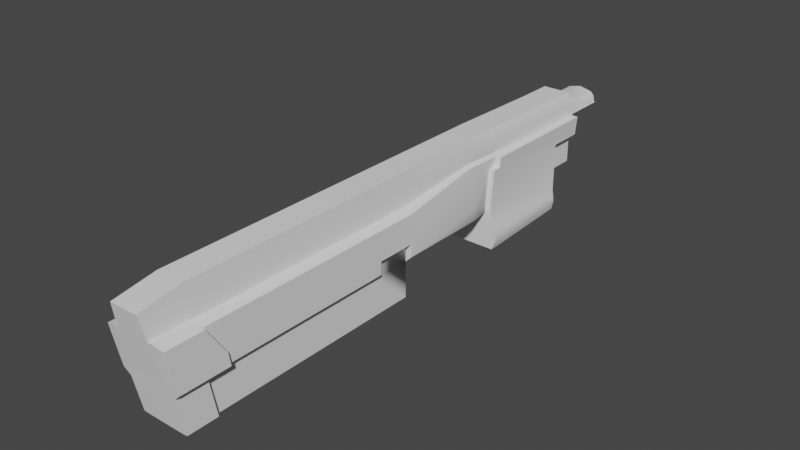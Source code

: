 # Source: mg.blend  (saved by Blender 3.0.42; exported with 4.5.12 LTS)
import bpy
from mathutils import Matrix  # noqa: F401  (used for matrix-valued properties, if any)

bpy.ops.wm.read_factory_settings(use_empty=True)
scene = bpy.context.scene
scene.name = 'Scene'

# ---- collections
col_collection = bpy.data.collections.new('Collection'); scene.collection.children.link(col_collection)

# ---- node groups
ng_auto_smooth = bpy.data.node_groups.new('Auto Smooth', 'GeometryNodeTree')
_s = ng_auto_smooth.interface.new_socket(name='Geometry', in_out='OUTPUT', socket_type='NodeSocketGeometry')
_s = ng_auto_smooth.interface.new_socket(name='Geometry', in_out='INPUT', socket_type='NodeSocketGeometry')
_s = ng_auto_smooth.interface.new_socket(name='Angle', in_out='INPUT', socket_type='NodeSocketFloat')
_s.subtype = 'ANGLE'
_s.min_value = 0.0
_s.max_value = 3.142
ng_auto_smooth.is_modifier = True
_N = ng_auto_smooth.nodes; _L = ng_auto_smooth.links
n0 = _N.new('NodeGroupOutput'); n0.name = 'Group Output'; n0.location = (480, -100)
n1 = _N.new('NodeGroupInput'); n1.name = 'Group Input'; n1.location = (-420, -300)
n2 = _N.new('NodeGroupInput'); n2.name = 'Group Input.001'; n2.location = (-60, -100)
n3 = _N.new('GeometryNodeSetShadeSmooth'); n3.name = 'Set Shade Smooth'; n3.location = (120, -100)
n3.domain = 'EDGE'
n4 = _N.new('GeometryNodeSetShadeSmooth'); n4.name = 'Set Shade Smooth.001'; n4.location = (300, -100)
n5 = _N.new('GeometryNodeInputMeshEdgeAngle'); n5.name = 'Edge Angle'; n5.location = (-420, -220)
n6 = _N.new('GeometryNodeInputEdgeSmooth'); n6.name = 'Is Edge Smooth'; n6.location = (-60, -160)
n7 = _N.new('GeometryNodeInputShadeSmooth'); n7.name = 'Is Face Smooth'; n7.location = (-240, -340)
n8 = _N.new('FunctionNodeBooleanMath'); n8.name = 'Boolean Math'; n8.location = (-60, -220)
n9 = _N.new('FunctionNodeCompare'); n9.name = 'Compare'; n9.location = (-240, -180)
n9.operation = 'LESS_EQUAL'
_L.new(n5.outputs[0], n9.inputs[0])
_L.new(n4.outputs[0], n0.inputs[0])
_L.new(n1.outputs[1], n9.inputs[1])
_L.new(n9.outputs[0], n8.inputs[0])
_L.new(n7.outputs[0], n8.inputs[1])
_L.new(n2.outputs[0], n3.inputs[0])
_L.new(n6.outputs[0], n3.inputs[1])
_L.new(n3.outputs[0], n4.inputs[0])
_L.new(n8.outputs[0], n3.inputs[2])
n0.is_active_output = True

# ---- world
world_world = bpy.data.worlds.new('World'); scene.world = world_world
world_world.use_nodes = True; world_world.node_tree.nodes.clear()
_N = world_world.node_tree.nodes; _L = world_world.node_tree.links
n0 = _N.new('ShaderNodeOutputWorld'); n0.name = 'World Output'; n0.location = (300, 300)
n1 = _N.new('ShaderNodeBackground'); n1.name = 'Background'; n1.location = (10, 300)
n1.inputs[0].default_value = (0.05088, 0.05088, 0.05088, 1.0)
_L.new(n1.outputs[0], n0.inputs[0])
n0.is_active_output = True
world_world.color = (0.05088, 0.05088, 0.05088)
world_world.use_sun_shadow = False
world_world.sun_shadow_jitter_overblur = 0.0

# ---- meshes
me_plane = bpy.data.meshes.new('Plane')
me_plane.from_pydata([(0.5314, 5.311, 1.655), (0.7383, -4.682, 0.6206), (0.7383, -4.845, 1.421), (0.7383, 5.311, 0.6206), (0.7383, 1.634, 0.6206), (0.7383, 2.74, 0.6206), (0.7383, 1.634, 1.421), (0.7383, 2.74, 1.421), (0.7383, -4.606, 0.2613), (0.7383, 5.311, 0.2613), (0.7383, 1.634, 0.2613), (0.7383, 2.74, 0.2613), (0.5703, -4.576, 0.09587), (0.5703, 5.311, 0.09587), (0.5703, 1.634, 0.09587), (0.5703, 2.73, 0.09587), (0.5703, -4.361, -0.9117), (0.5703, 1.634, -0.9117), (0.0, -4.362, -0.9117), (0.0, 1.634, -0.9117), (0.4442, 5.311, 1.744), (0.4667, -4.881, 1.518), (0.4667, 1.634, 1.518), (0.4667, 2.74, 1.518), (0.7383, -3.26, 0.6206), (0.7383, -3.79, 1.421), (0.7383, -3.199, 0.2613), (0.5703, -3.694, 0.09587), (0.5703, -3.505, -0.9117), (0.0, -3.18, -0.9117), (0.4667, -3.812, 1.518), (0.8493, -4.836, 1.433), (0.8493, -4.678, 0.633), (0.8493, -4.604, 0.2737), (0.6813, -4.576, 0.1083), (0.6813, -4.361, -0.8993), (0.5777, -4.879, 1.531), (0.8493, -3.257, 0.633), (0.8493, -3.784, 1.433), (0.8493, -3.197, 0.2737), (0.6813, -3.694, 0.1083), (0.6813, -3.505, -0.8993), (0.5777, -3.811, 1.531), (0.0, 1.634, 0.09587), (0.5703, 2.73, -0.9117), (0.0, 2.73, -0.9117), (0.0, 2.73, 0.09587), (0.5703, 2.74, 0.6442), (0.5703, 1.634, 0.6442), (0.0, 5.311, 0.09587), (0.3855, 5.311, 2.37), (0.3855, -5.023, 2.178), (0.3855, 1.634, 2.37), (0.3855, 2.74, 2.37), (0.3855, -3.852, 2.37), (0.0, 5.311, 2.37), (0.0, -5.023, 2.178), (0.0, 1.634, 2.37), (0.0, 2.74, 2.37), (0.0, -3.852, 2.37), (0.0, -4.881, 1.518), (0.0, -4.682, 0.6206), (0.3761, -4.682, 0.6206), (0.3579, -4.606, 0.2613), (0.0, -4.606, 0.2613), (0.0, -4.576, 0.09587), (0.5024, 6.154, 1.744), (0.3855, 6.154, 2.37), (0.0, 6.154, 2.37), (0.5748, 6.158, 1.655), (0.5442, 6.161, 1.36), (0.4676, 6.167, 0.2613), (0.4787, 6.148, 0.09587), (0.0, 6.148, 0.09587), (0.5364, 9.105, 1.744), (0.3855, 9.105, 2.312), (0.0, 9.105, 2.312), (0.4261, 1.634, 1.944), (0.4261, -3.832, 1.944), (0.4261, 2.74, 1.944), (0.4261, -4.952, 1.848), (0.4503, 5.311, 2.071), (0.0, -4.952, 1.848), (0.5312, 6.154, 2.071), (0.5483, 9.105, 1.973), (0.5748, 9.111, 1.655), (0.5015, 9.101, 0.2505), (0.0, 9.101, 0.2505), (0.3855, 6.392, 2.365), (0.0, 6.392, 2.365), (0.5051, 6.392, 1.744), (0.5326, 6.392, 2.063), (0.5015, 6.148, -0.6787), (0.0, 6.148, -0.6787), (0.5442, 6.398, 1.36), (0.5748, 6.396, 1.655), (0.6299, 6.167, 0.2613), (0.7065, 6.161, 1.36), (0.7329, 6.148, -0.2505), (0.7065, 9.113, 1.36), (0.7371, 9.111, 1.655), (0.6895, 9.115, 1.117), (0.7014, 9.101, -0.2505), (0.7329, 6.386, -0.2505), (0.7065, 6.398, 1.36), (0.6299, 6.405, 0.2613), (0.7371, 6.396, 1.655), (0.5015, 6.148, -0.4289), (0.0, 6.148, -0.4289), (0.5015, 9.101, -0.4289), (0.0, 9.101, -0.4289), (0.5015, 6.148, -0.9333), (0.0, 6.148, -0.9333), (0.8153, 6.386, -0.4289), (0.8153, 6.148, -0.4289), (0.7332, 9.101, -0.4289), (0.5015, 9.101, -0.6787), (0.0, 9.101, -0.6787), (0.836, 6.386, -0.6787), (0.836, 6.148, -0.6787), (0.7539, 9.101, -0.5934), (0.5015, 9.101, -0.8481), (0.0, 9.101, -0.8481), (0.0, 6.386, -0.9333), (0.5015, 6.386, -0.9333), (0.7304, 6.386, -0.9333), (0.7304, 6.148, -0.9333), (0.6989, 9.101, -0.8481), (0.5748, 10.12, 1.655), (0.7065, 10.12, 1.36), (0.7371, 10.12, 1.655), (0.6895, 10.12, 1.117), (0.5364, 10.09, 1.744), (0.3855, 10.09, 2.312), (0.0, 10.09, 2.312), (0.5483, 10.09, 1.973), (0.4905, 9.115, 1.117), (0.4905, 10.12, 1.117), (0.5015, 10.11, 0.2505), (0.0, 10.11, 0.2505), (0.5031, 10.11, 1.657), (0.4773, 10.09, 1.737), (0.3574, 10.09, 2.158), (0.0, 10.09, 2.242), (0.453, 10.09, 1.94), (0.5031, 10.72, 1.659), (0.4773, 10.72, 1.71), (0.3574, 10.72, 1.953), (0.0, 10.72, 2.037), (0.453, 10.72, 1.842), (0.5031, 11.42, 1.659), (0.4773, 11.42, 1.71), (0.3574, 11.42, 1.953), (0.0, 11.42, 2.037), (0.453, 11.42, 1.842)], [], [(5, 3, 0, 7), (24, 4, 6, 25), (4, 5, 7, 6), (28, 27, 40, 41), (3, 5, 11, 9), (1, 8, 33, 32), (9, 11, 15, 13), (24, 25, 38, 37), (28, 16, 18, 29), (6, 7, 23, 22), (25, 6, 22, 30), (7, 0, 20, 23), (21, 2, 31, 36), (17, 28, 29, 19), (14, 27, 28, 17), (10, 26, 27, 14), (4, 24, 26, 10), (8, 12, 34, 33), (37, 32, 33, 39), (39, 33, 34, 40), (40, 34, 35, 41), (31, 38, 42, 36), (32, 37, 38, 31), (2, 1, 32, 31), (30, 21, 36, 42), (12, 16, 35, 34), (27, 26, 39, 40), (25, 30, 42, 38), (16, 28, 41, 35), (26, 24, 37, 39), (14, 17, 44, 15), (15, 44, 45, 46), (43, 14, 15, 46), (17, 19, 45, 44), (47, 15, 11, 5), (4, 10, 14, 48), (4, 48, 47, 5), (15, 47, 48, 14), (46, 49, 13, 15), (78, 77, 52, 54), (77, 79, 53, 52), (80, 78, 54, 51), (79, 81, 50, 53), (52, 53, 58, 57), (53, 50, 55, 58), (51, 54, 59, 56), (54, 52, 57, 59), (80, 51, 56, 82), (61, 62, 21, 60), (1, 2, 21, 62), (61, 64, 63, 62), (8, 1, 62, 63), (65, 18, 16, 12), (64, 65, 12, 63), (12, 8, 63), (55, 50, 67, 68), (81, 20, 66, 83), (3, 9, 71, 70), (0, 3, 70, 69), (0, 69, 66, 20), (72, 71, 9, 13), (49, 73, 72, 13), (89, 88, 75, 76), (91, 90, 74, 84), (88, 91, 84, 75), (50, 81, 83, 67), (21, 80, 82, 60), (23, 20, 81, 79), (21, 30, 78, 80), (22, 23, 79, 77), (30, 22, 77, 78), (87, 86, 109, 110), (94, 70, 97, 104), (72, 73, 108, 107), (95, 85, 74, 90), (69, 95, 90, 66), (70, 71, 96, 97), (95, 94, 104, 106), (69, 70, 94, 95), (98, 72, 107, 114), (67, 83, 91, 88), (83, 66, 90, 91), (68, 67, 88, 89), (106, 104, 99, 100), (105, 103, 102, 101), (104, 105, 101, 99), (97, 96, 105, 104), (96, 98, 103, 105), (85, 95, 106, 100), (71, 72, 98, 96), (102, 103, 113, 115), (109, 115, 120, 116), (113, 114, 119, 118), (114, 107, 92, 119), (110, 109, 116, 117), (86, 102, 115, 109), (103, 98, 114, 113), (116, 120, 127, 121), (118, 119, 126, 125), (119, 92, 111, 126), (117, 116, 121, 122), (107, 108, 93, 92), (115, 113, 118, 120), (124, 123, 122, 121), (111, 124, 125, 126), (111, 112, 123, 124), (124, 121, 127, 125), (92, 93, 112, 111), (120, 118, 125, 127), (85, 100, 130, 128), (99, 101, 131, 129), (100, 99, 129, 130), (84, 74, 132, 135), (76, 75, 133, 134), (75, 84, 135, 133), (74, 85, 128, 132), (101, 102, 86, 136), (131, 101, 136, 137), (136, 86, 138, 137), (86, 87, 139, 138), (134, 133, 142, 143), (135, 132, 141, 144), (133, 135, 144, 142), (132, 128, 140, 141), (142, 144, 149, 147), (141, 140, 145, 146), (143, 142, 147, 148), (144, 141, 146, 149), (148, 147, 152, 153), (149, 146, 151, 154), (147, 149, 154, 152), (146, 145, 150, 151)])
me_plane.polygons.foreach_set('use_smooth', [1, 1, 1, 1, 1, 1, 1, 1, 1, 1, 1, 1, 1, 1, 1, 1, 1, 1, 1, 1, 1, 1, 1, 1, 1, 1, 1, 1, 1, 1, 1, 1, 1, 1, 1, 1, 1, 1, 1, 1, 1, 1, 1, 1, 1, 1, 1, 1, 1, 1, 1, 1, 1, 1, 1, 1, 1, 1, 1, 1, 1, 1, 1, 1, 1, 1, 1, 1, 1, 1, 1, 0, 1, 1, 1, 1, 1, 1, 1, 1, 1, 1, 1, 1, 1, 1, 1, 1, 1, 1, 1, 0, 1, 1, 0, 0, 1, 0, 1, 1, 0, 1, 1, 1, 1, 1, 1, 1, 1, 1, 1, 1, 1, 1, 1, 1, 1, 1, 1, 0, 1, 1, 1, 1, 1, 1, 1, 1, 1, 1, 1, 1])
_uv = me_plane.uv_layers.new(name='UVMap')
_uv.uv.foreach_set('vector', [0.0, 0.0, 0.0, 0.0, 0.0, 0.0, 0.0, 0.0, 0.0, 0.0, 0.0, 0.0, 0.0, 0.0, 0.0, 0.0, 0.0, 0.0, 0.0, 0.0, 0.0, 0.0, 0.0, 0.0, 0.0, 0.0, 0.0, 0.0, 0.0, 0.0, 0.0, 0.0, 0.0, 0.0, 0.0, 0.0, 0.0, 0.0, 0.0, 0.0, 0.0, 0.0, 0.0, 0.0, 0.0, 0.0, 0.0, 0.0, 0.0, 0.0, 0.0, 0.0, 0.0, 0.0, 0.0, 0.0, 0.0, 0.0, 0.0, 0.0, 0.0, 0.0, 0.0, 0.0, 0.0, 0.0, 0.0, 0.0, 0.0, 0.0, 0.0, 0.0, 0.0, 0.0, 0.0, 0.0, 0.0, 0.0, 0.0, 0.0, 0.0, 0.0, 0.0, 0.0, 0.0, 0.0, 0.0, 0.0, 0.0, 0.0, 0.0, 0.0, 0.0, 0.0, 0.0, 0.0, 0.0, 0.0, 0.0, 0.0, 0.0, 0.0, 0.0, 0.0, 0.0, 0.0, 0.0, 0.0, 0.0, 0.0, 0.0, 0.0, 0.0, 0.0, 0.0, 0.0, 0.0, 0.0, 0.0, 0.0, 0.0, 0.0, 0.0, 0.0, 0.0, 0.0, 0.0, 0.0, 0.0, 0.0, 0.0, 0.0, 0.0, 0.0, 0.0, 0.0, 0.0, 0.0, 0.0, 0.0, 0.0, 0.0, 0.0, 0.0, 0.0, 0.0, 0.0, 0.0, 0.0, 0.0, 0.0, 0.0, 0.0, 0.0, 0.0, 0.0, 0.0, 0.0, 0.0, 0.0, 0.0, 0.0, 0.0, 0.0, 0.0, 0.0, 0.0, 0.0, 0.0, 0.0, 0.0, 0.0, 0.0, 0.0, 0.0, 0.0, 0.0, 0.0, 0.0, 0.0, 0.0, 0.0, 0.0, 0.0, 0.0, 0.0, 0.0, 0.0, 0.0, 0.0, 0.0, 0.0, 0.0, 0.0, 0.0, 0.0, 0.0, 0.0, 0.0, 0.0, 0.0, 0.0, 0.0, 0.0, 0.0, 0.0, 0.0, 0.0, 0.0, 0.0, 0.0, 0.0, 0.0, 0.0, 0.0, 0.0, 0.0, 0.0, 0.0, 0.0, 0.0, 0.0, 0.0, 0.0, 0.0, 0.0, 0.0, 0.0, 0.0, 0.0, 0.0, 0.0, 0.0, 0.0, 0.0, 0.0, 0.0, 0.0, 0.0, 0.0, 0.0, 0.0, 0.0, 0.0, 0.0, 0.0, 0.0, 0.0, 0.0, 0.0, 0.0, 0.0, 0.0, 0.0, 0.0, 0.0, 0.0, 0.0, 0.0, 0.0, 0.0, 0.0, 0.0, 0.0, 0.0, 0.0, 0.0, 0.0, 0.0, 0.0, 0.0, 0.0, 0.0, 0.0, 0.0, 0.0, 0.0, 0.0, 0.0, 0.0, 0.0, 0.0, 0.0, 0.0, 0.0, 0.0, 0.0, 0.0, 0.0, 0.0, 0.0, 0.0, 0.0, 0.0, 0.0, 0.0, 0.0, 0.0, 0.0, 0.0, 0.0, 0.0, 0.0, 0.0, 0.0, 0.0, 0.0, 0.0, 0.0, 0.0, 0.0, 0.0, 0.0, 0.0, 0.0, 0.0, 0.0, 0.0, 0.0, 0.0, 0.0, 0.0, 0.0, 0.0, 0.0, 0.0, 0.0, 0.0, 0.0, 0.0, 0.0, 0.0, 0.0, 0.0, 0.0, 0.0, 0.0, 0.0, 0.0, 0.0, 0.0, 0.0, 0.0, 0.0, 0.0, 0.0, 0.0, 0.0, 0.0, 0.0, 0.0, 0.0, 0.0, 0.0, 0.0, 0.0, 0.0, 0.0, 0.0, 0.0, 0.0, 0.0, 0.0, 0.0, 0.0, 0.0, 0.0, 0.0, 0.0, 0.0, 0.0, 0.0, 0.0, 0.0, 0.0, 0.0, 0.0, 0.0, 0.0, 0.0, 0.0, 0.0, 0.0, 0.0, 0.0, 0.0, 0.0, 0.0, 0.0, 0.0, 0.0, 0.0, 0.0, 0.0, 0.0, 0.0, 0.0, 0.0, 0.0, 0.0, 0.0, 0.0, 0.0, 0.0, 0.0, 0.0, 0.0, 0.0, 0.0, 0.0, 0.0, 0.0, 0.0, 0.0, 0.0, 0.0, 0.0, 0.0, 0.0, 0.0, 0.0, 0.0, 0.0, 0.0, 0.0, 0.0, 0.0, 0.0, 0.0, 0.0, 0.0, 0.0, 0.0, 0.0, 0.0, 0.0, 0.0, 0.0, 0.0, 0.0, 0.0, 0.0, 0.0, 0.0, 0.0, 0.0, 0.0, 0.0, 0.0, 0.0, 0.0, 0.0, 0.0, 0.0, 0.0, 0.0, 0.0, 0.0, 0.0, 0.0, 0.0, 0.0, 0.0, 0.0, 0.0, 0.0, 0.0, 0.0, 0.0, 0.0, 0.0, 0.0, 0.0, 0.0, 0.0, 0.0, 0.0, 0.0, 0.0, 0.0, 0.0, 0.0, 0.0, 0.0, 0.0, 0.0, 0.0, 0.0, 0.0, 0.0, 0.0, 0.0, 0.0, 0.0, 0.0, 0.0, 0.0, 0.0, 0.0, 0.0, 0.0, 0.0, 0.0, 0.0, 0.0, 0.0, 0.0, 0.0, 0.0, 0.0, 0.0, 0.0, 0.0, 0.0, 0.0, 0.0, 0.0, 0.0, 0.0, 0.0, 0.0, 0.0, 0.0, 0.0, 0.0, 0.0, 0.0, 0.0, 0.0, 0.0, 0.0, 0.0, 0.0, 0.0, 0.0, 0.0, 0.0, 0.0, 0.0, 0.0, 0.0, 0.0, 0.0, 0.0, 0.0, 0.0, 0.0, 0.0, 0.0, 0.0, 0.0, 0.0, 0.0, 0.0, 0.0, 0.0, 0.0, 0.0, 0.0, 0.0, 0.0, 0.0, 0.0, 0.0, 0.0, 0.0, 0.0, 0.0, 0.0, 0.0, 0.0, 0.0, 0.0, 0.0, 0.0, 0.0, 0.0, 0.0, 0.0, 0.0, 0.0, 0.0, 0.0, 0.0, 0.0, 0.0, 0.0, 0.0, 0.0, 0.0, 0.0, 0.0, 0.0, 0.0, 0.0, 0.0, 0.0, 0.0, 0.0, 0.0, 0.0, 0.0, 0.0, 0.0, 0.0, 0.0, 0.0, 0.0, 0.0, 0.0, 0.0, 0.0, 0.0, 0.0, 0.0, 0.0, 0.0, 0.0, 0.0, 0.0, 0.0, 0.0, 0.0, 0.0, 0.0, 0.0, 0.0, 0.0, 0.0, 0.0, 0.0, 0.0, 0.0, 0.0, 0.0, 0.0, 0.0, 0.0, 0.0, 0.0, 0.0, 0.0, 0.0, 0.0, 0.0, 0.0, 0.0, 0.0, 0.0, 0.0, 0.0, 0.0, 0.0, 0.0, 0.0, 0.0, 0.0, 0.0, 0.0, 0.0, 0.0, 0.0, 0.0, 0.0, 0.0, 0.0, 0.0, 0.0, 0.0, 0.0, 0.0, 0.0, 0.0, 0.0, 0.0, 0.0, 0.0, 0.0, 0.0, 0.0, 0.0, 0.0, 0.0, 0.0, 0.0, 0.0, 0.0, 0.0, 0.0, 0.0, 0.0, 0.0, 0.0, 0.0, 0.0, 0.0, 0.0, 0.0, 0.0, 0.0, 0.0, 0.0, 0.0, 0.0, 0.0, 0.0, 0.0, 0.0, 0.0, 0.0, 0.0, 0.0, 0.0, 0.0, 0.0, 0.0, 0.0, 0.0, 0.0, 0.0, 0.0, 0.0, 0.0, 0.0, 0.0, 0.0, 0.0, 0.0, 0.0, 0.0, 0.0, 0.0, 0.0, 0.0, 0.0, 0.0, 0.0, 0.0, 0.0, 0.0, 0.0, 0.0, 0.0, 0.0, 0.0, 0.0, 0.0, 0.0, 0.0, 0.0, 0.0, 0.0, 0.0, 0.0, 0.0, 0.0, 0.0, 0.0, 0.0, 0.0, 0.0, 0.0, 0.0, 0.0, 0.0, 0.0, 0.0, 0.0, 0.0, 0.0, 0.0, 0.0, 0.0, 0.0, 0.0, 0.0, 0.0, 0.0, 0.0, 0.0, 0.0, 0.0, 0.0, 0.0, 0.0, 0.0, 0.0, 0.0, 0.0, 0.0, 0.0, 0.0, 0.0, 0.0, 0.0, 0.0, 0.0, 0.0, 0.0, 0.0, 0.0, 0.0, 0.0, 0.0, 0.0, 0.0, 0.0, 0.0, 0.0, 0.0, 0.0, 0.0, 0.0, 0.0, 0.0, 0.0, 0.0, 0.0, 0.0, 0.0, 0.0, 0.0, 0.0, 0.0, 0.0, 0.0, 0.0, 0.0, 0.0, 0.0, 0.0, 0.0, 0.0, 0.0, 0.0, 0.0, 0.0, 0.0, 0.0, 0.0, 0.0, 0.0, 0.0, 0.0, 0.0, 0.0, 0.0, 0.0, 0.0, 0.0, 0.0, 0.0, 0.0, 0.0, 0.0, 0.0, 0.0, 0.0, 0.0, 0.0, 0.0, 0.0, 0.0, 0.0, 0.0, 0.0, 0.0, 0.0, 0.0, 0.0, 0.0, 0.0, 0.0, 0.0, 0.0, 0.0, 0.0, 0.0, 0.0, 0.0, 0.0, 0.0, 0.0, 0.0, 0.0, 0.0, 0.0, 0.0, 0.0, 0.0, 0.0, 0.0, 0.0, 0.0, 0.0, 0.0, 0.0, 0.0, 0.0, 0.0, 0.0, 0.0, 0.0, 0.0, 0.0, 0.0, 0.0, 0.0, 0.0, 0.0, 0.0, 0.0, 0.0, 0.0, 0.0, 0.0, 0.0, 0.0, 0.0, 0.0, 0.0, 0.0, 0.0, 0.0, 0.0, 0.0, 0.0, 0.0, 0.0, 0.0, 0.0, 0.0, 0.0, 0.0, 0.0, 0.0, 0.0, 0.0, 0.0, 0.0, 0.0, 0.0, 0.0, 0.0, 0.0, 0.0, 0.0, 0.0, 0.0, 0.0, 0.0, 0.0, 0.0, 0.0, 0.0, 0.0, 0.0, 0.0, 0.0, 0.0, 0.0, 0.0, 0.0, 0.0, 0.0, 0.0, 0.0, 0.0, 0.0, 0.0, 0.0, 0.0, 0.0, 0.0, 0.0, 0.0, 0.0, 0.0, 0.0, 0.0, 0.0, 0.0, 0.0, 0.0, 0.0, 0.0, 0.0, 0.0, 0.0, 0.0, 0.0, 0.0, 0.0, 0.0, 0.0, 0.0, 0.0, 0.0, 0.0, 0.0, 0.0, 0.0, 0.0, 0.0, 0.0, 0.0, 0.0, 0.0, 0.0, 0.0, 0.0, 0.0, 0.0, 0.0, 0.0, 0.0, 0.0, 0.0, 0.0, 0.0, 0.0, 0.0, 0.0, 0.0, 0.0, 0.0, 0.0, 0.0, 0.0, 0.0, 0.0, 0.0, 0.0, 0.0, 0.0, 0.0, 0.0, 0.0, 0.0, 0.0, 0.0, 0.0, 0.0, 0.0, 0.0, 0.0, 0.0, 0.0, 0.0, 0.0, 0.0, 0.0, 0.0, 0.0])
me_plane.use_remesh_fix_poles = True
me_plane.use_remesh_preserve_attributes = False
me_plane.update()

# ---- objects
ob_plane = bpy.data.objects.new('Plane', me_plane)

# ---- transforms, parenting, visibility, modifiers, constraints
ob_plane.location = (0.0, 0.0, 5.0)
_m = ob_plane.modifiers.new('Mirror', 'MIRROR')
_m.use_clip = True
_m = ob_plane.modifiers.new('Auto Smooth', 'NODES')
_m.node_group = ng_auto_smooth
_gi = [s.identifier for s in ng_auto_smooth.interface.items_tree if s.item_type == 'SOCKET' and s.in_out == 'INPUT']
_m[_gi[1]] = 0.5236  # Angle

# ---- collection membership
col_collection.objects.link(ob_plane)

# ---- scene / render settings (as saved in the file)
scene.frame_start = 1; scene.frame_end = 250; scene.frame_set(1)
scene.render.engine = 'BLENDER_EEVEE_NEXT'
scene.cycles.sampling_pattern = 'TABULATED_SOBOL'
scene.cycles.use_light_tree = False
scene.view_settings.view_transform = 'Filmic'
bpy.context.view_layer.update()

# ---- added for rendering (the .blend has no active camera and no usable light): camera, sun
cam_auto = bpy.data.cameras.new('AutoCamera')
cam_auto.lens = 50.0
cam_auto.sensor_width = 36.0
cam_auto.clip_end = 1000.0
ob_auto_camera = bpy.data.objects.new('AutoCamera', cam_auto)
scene.collection.objects.link(ob_auto_camera)
ob_auto_camera.location = (15.5987, -15.5193, 18.1971)
ob_auto_camera.rotation_euler = (1.09748, -7.21219e-08, 0.694738)
scene.camera = ob_auto_camera
light_auto_sun = bpy.data.lights.new('AutoSun', 'SUN')
light_auto_sun.energy = 3.0
light_auto_sun.angle = 0.0523599
ob_auto_sun = bpy.data.objects.new('AutoSun', light_auto_sun)
scene.collection.objects.link(ob_auto_sun)
ob_auto_sun.rotation_euler = (0.872665, 0.174533, 0.523599)
bpy.context.view_layer.update()
